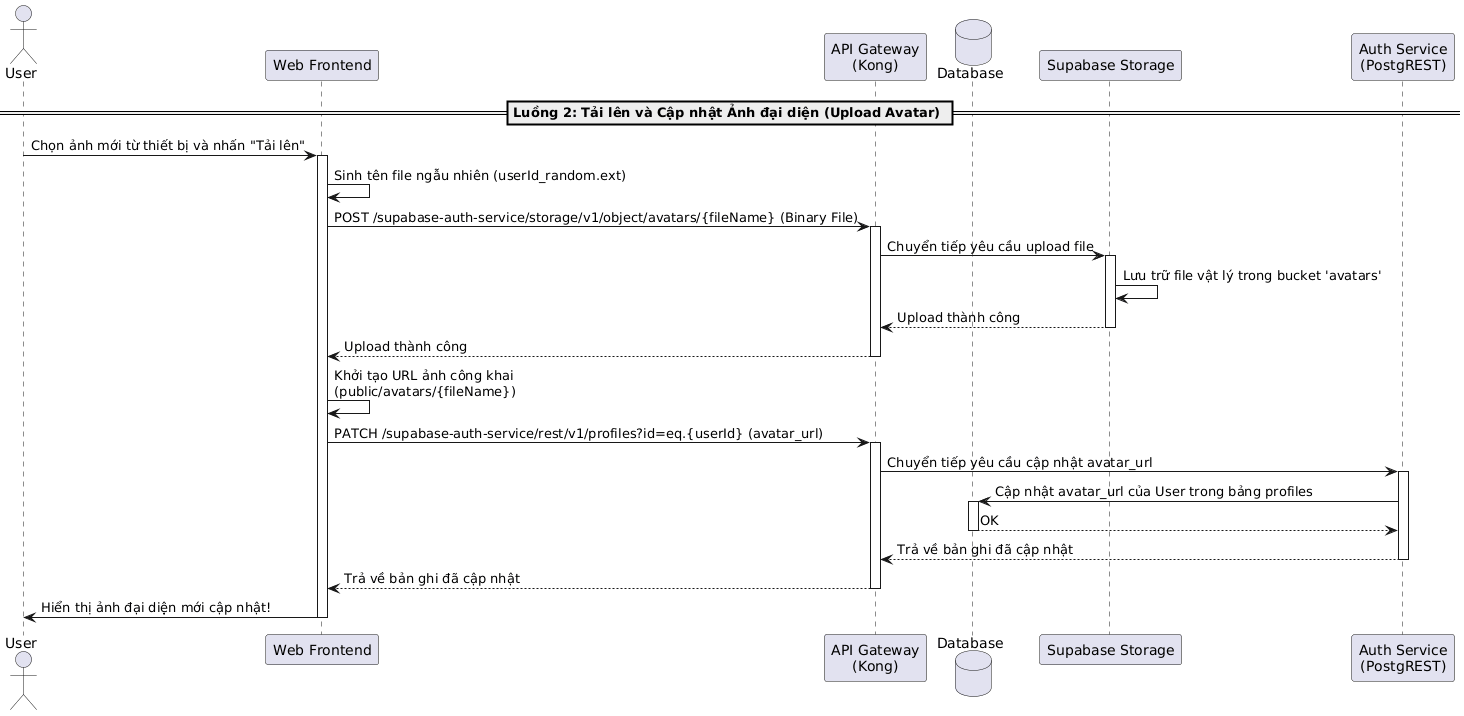

The diagram above was rendered by PlantUML. Its source (embedded in the PNG):
@startuml
actor "User" as User
participant "Web Frontend" as Frontend
participant "API Gateway\n(Kong)" as Kong
database "Database" as DB
participant "Supabase Storage" as Storage
participant "Auth Service\n(PostgREST)" as AuthService

== Luồng 2: Tải lên và Cập nhật Ảnh đại diện (Upload Avatar) ==
User -> Frontend: Chọn ảnh mới từ thiết bị và nhấn "Tải lên"
activate Frontend

Frontend -> Frontend: Sinh tên file ngẫu nhiên (userId_random.ext)
Frontend -> Kong: POST /supabase-auth-service/storage/v1/object/avatars/{fileName} (Binary File)
activate Kong
Kong -> Storage: Chuyển tiếp yêu cầu upload file
activate Storage
Storage -> Storage: Lưu trữ file vật lý trong bucket 'avatars'
Storage --> Kong: Upload thành công
deactivate Storage
Kong --> Frontend: Upload thành công
deactivate Kong

Frontend -> Frontend: Khởi tạo URL ảnh công khai\n(public/avatars/{fileName})
Frontend -> Kong: PATCH /supabase-auth-service/rest/v1/profiles?id=eq.{userId} (avatar_url)
activate Kong
Kong -> AuthService: Chuyển tiếp yêu cầu cập nhật avatar_url
activate AuthService
AuthService -> DB: Cập nhật avatar_url của User trong bảng profiles
activate DB
DB --> AuthService: OK
deactivate DB
AuthService --> Kong: Trả về bản ghi đã cập nhật
deactivate AuthService
Kong --> Frontend: Trả về bản ghi đã cập nhật
deactivate Kong

Frontend -> User: Hiển thị ảnh đại diện mới cập nhật!
deactivate Frontend
@enduml